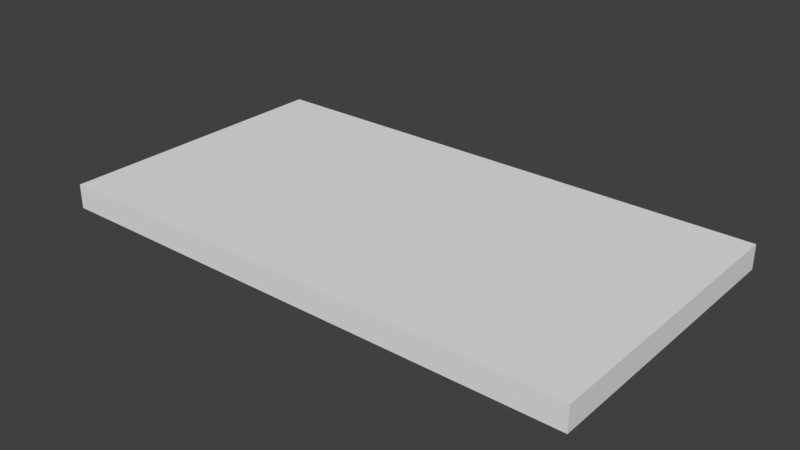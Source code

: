 # Source: Wall5.5Uinits.blend  (saved by Blender 2.79.0; exported with 4.5.12 LTS)
import bpy
from mathutils import Matrix  # noqa: F401  (used for matrix-valued properties, if any)

bpy.ops.wm.read_factory_settings(use_empty=True)
scene = bpy.context.scene
scene.name = 'Scene'

# ---- collections
col_collection_1 = bpy.data.collections.new('Collection 1'); scene.collection.children.link(col_collection_1)

# ---- world
world_world = bpy.data.worlds.new('World'); scene.world = world_world
world_world.color = (0.05088, 0.05088, 0.05088)
world_world.use_sun_shadow = False
world_world.sun_shadow_jitter_overblur = 0.0
world_world.cycles.sampling_method = 'MANUAL'

# ---- meshes
me_vert = bpy.data.meshes.new('Vert')
me_vert.from_pydata([(5.5, 0.0, 0.0), (5.5, 3.0, 0.0), (0.0, 3.0, 0.0), (0.0, 0.0, 0.0), (5.5, 0.0, 0.25), (5.5, 3.0, 0.25), (0.0, 3.0, 0.25), (0.0, 0.0, 0.25)], [], [(0, 3, 2, 1), (4, 5, 6, 7), (3, 0, 4, 7), (1, 2, 6, 5), (2, 3, 7, 6), (0, 1, 5, 4)])
me_vert.use_remesh_preserve_volume = False
me_vert.use_remesh_preserve_attributes = False
me_vert.use_mirror_vertex_groups = False
me_vert.update()

# ---- objects
ob_wall_3x5_5x0_25 = bpy.data.objects.new('Wall 3x5.5x0.25', me_vert)

# ---- transforms, parenting, visibility, modifiers, constraints
ob_wall_3x5_5x0_25.location = (0.0, 0.0, 0.0)
ob_wall_3x5_5x0_25.lineart.crease_threshold = 0.0

# ---- collection membership
col_collection_1.objects.link(ob_wall_3x5_5x0_25)

# ---- scene / render settings (as saved in the file)
scene.frame_start = 1; scene.frame_end = 250; scene.frame_set(1)
scene.render.engine = 'BLENDER_EEVEE_NEXT'
scene.render.resolution_percentage = 50
scene.render.dither_intensity = 0.0
scene.cycles.use_denoising = False
scene.cycles.samples = 128
scene.cycles.sampling_pattern = 'TABULATED_SOBOL'
scene.cycles.use_adaptive_sampling = False
scene.cycles.use_light_tree = False
scene.cycles.blur_glossy = 0.0
scene.cycles.sample_clamp_indirect = 0.0
scene.view_settings.view_transform = 'Standard'
bpy.context.view_layer.update()

# ---- added for rendering (the .blend has no active camera and no usable light): camera, sun
cam_auto = bpy.data.cameras.new('AutoCamera')
cam_auto.lens = 50.0
cam_auto.sensor_width = 36.0
cam_auto.clip_end = 1000.0
ob_auto_camera = bpy.data.objects.new('AutoCamera', cam_auto)
scene.collection.objects.link(ob_auto_camera)
ob_auto_camera.location = (8.55113, -5.46136, 4.7659)
ob_auto_camera.rotation_euler = (1.09748, -7.21219e-08, 0.694738)
scene.camera = ob_auto_camera
light_auto_sun = bpy.data.lights.new('AutoSun', 'SUN')
light_auto_sun.energy = 3.0
light_auto_sun.angle = 0.0523599
ob_auto_sun = bpy.data.objects.new('AutoSun', light_auto_sun)
scene.collection.objects.link(ob_auto_sun)
ob_auto_sun.rotation_euler = (0.872665, 0.174533, 0.523599)
bpy.context.view_layer.update()
